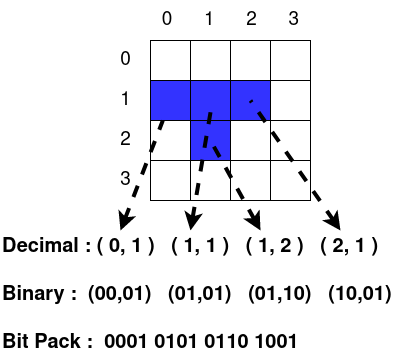

The diagram above was exported from draw.io. Its source (the exported page's mxGraphModel, read from the mxfile embedded in the PNG):
<mxGraphModel dx="777" dy="454" grid="1" gridSize="10" guides="1" tooltips="1" connect="1" arrows="1" fold="1" page="1" pageScale="1" pageWidth="850" pageHeight="1100" math="0" shadow="0">
  <root>
    <mxCell id="0" />
    <mxCell id="1" parent="0" />
    <mxCell id="r3GQC3iyUq9so7d_qB76-1" value="" style="whiteSpace=wrap;html=1;aspect=fixed;fillColor=#FFFFFF;" vertex="1" parent="1">
      <mxGeometry x="280" y="80" width="40" height="40" as="geometry" />
    </mxCell>
    <mxCell id="r3GQC3iyUq9so7d_qB76-2" value="" style="whiteSpace=wrap;html=1;aspect=fixed;" vertex="1" parent="1">
      <mxGeometry x="320" y="80" width="40" height="40" as="geometry" />
    </mxCell>
    <mxCell id="r3GQC3iyUq9so7d_qB76-3" value="" style="whiteSpace=wrap;html=1;aspect=fixed;" vertex="1" parent="1">
      <mxGeometry x="360" y="80" width="40" height="40" as="geometry" />
    </mxCell>
    <mxCell id="r3GQC3iyUq9so7d_qB76-4" value="" style="whiteSpace=wrap;html=1;aspect=fixed;" vertex="1" parent="1">
      <mxGeometry x="400" y="80" width="40" height="40" as="geometry" />
    </mxCell>
    <mxCell id="r3GQC3iyUq9so7d_qB76-6" value="" style="whiteSpace=wrap;html=1;aspect=fixed;fillColor=#3333FF;" vertex="1" parent="1">
      <mxGeometry x="280" y="120" width="40" height="40" as="geometry" />
    </mxCell>
    <mxCell id="r3GQC3iyUq9so7d_qB76-9" value="" style="whiteSpace=wrap;html=1;aspect=fixed;" vertex="1" parent="1">
      <mxGeometry x="400" y="120" width="40" height="40" as="geometry" />
    </mxCell>
    <mxCell id="r3GQC3iyUq9so7d_qB76-10" value="" style="whiteSpace=wrap;html=1;aspect=fixed;" vertex="1" parent="1">
      <mxGeometry x="280" y="160" width="40" height="40" as="geometry" />
    </mxCell>
    <mxCell id="r3GQC3iyUq9so7d_qB76-12" value="" style="whiteSpace=wrap;html=1;aspect=fixed;" vertex="1" parent="1">
      <mxGeometry x="360" y="160" width="40" height="40" as="geometry" />
    </mxCell>
    <mxCell id="r3GQC3iyUq9so7d_qB76-13" value="" style="whiteSpace=wrap;html=1;aspect=fixed;" vertex="1" parent="1">
      <mxGeometry x="400" y="160" width="40" height="40" as="geometry" />
    </mxCell>
    <mxCell id="r3GQC3iyUq9so7d_qB76-14" value="" style="whiteSpace=wrap;html=1;aspect=fixed;" vertex="1" parent="1">
      <mxGeometry x="280" y="200" width="40" height="40" as="geometry" />
    </mxCell>
    <mxCell id="r3GQC3iyUq9so7d_qB76-15" value="" style="whiteSpace=wrap;html=1;aspect=fixed;" vertex="1" parent="1">
      <mxGeometry x="320" y="200" width="40" height="40" as="geometry" />
    </mxCell>
    <mxCell id="r3GQC3iyUq9so7d_qB76-16" value="" style="whiteSpace=wrap;html=1;aspect=fixed;" vertex="1" parent="1">
      <mxGeometry x="360" y="200" width="40" height="40" as="geometry" />
    </mxCell>
    <mxCell id="r3GQC3iyUq9so7d_qB76-17" value="" style="whiteSpace=wrap;html=1;aspect=fixed;" vertex="1" parent="1">
      <mxGeometry x="400" y="200" width="40" height="40" as="geometry" />
    </mxCell>
    <mxCell id="r3GQC3iyUq9so7d_qB76-18" value="" style="whiteSpace=wrap;html=1;aspect=fixed;fillColor=#3333FF;" vertex="1" parent="1">
      <mxGeometry x="320" y="120" width="40" height="40" as="geometry" />
    </mxCell>
    <mxCell id="r3GQC3iyUq9so7d_qB76-19" value="" style="whiteSpace=wrap;html=1;aspect=fixed;fillColor=#3333FF;" vertex="1" parent="1">
      <mxGeometry x="360" y="120" width="40" height="40" as="geometry" />
    </mxCell>
    <mxCell id="r3GQC3iyUq9so7d_qB76-20" value="" style="whiteSpace=wrap;html=1;aspect=fixed;fillColor=#3333FF;" vertex="1" parent="1">
      <mxGeometry x="320" y="160" width="40" height="40" as="geometry" />
    </mxCell>
    <mxCell id="r3GQC3iyUq9so7d_qB76-23" value="&lt;font style=&quot;font-size: 13px;&quot;&gt;&lt;font style=&quot;font-size: 14px;&quot;&gt;&lt;font style=&quot;font-size: 15px;&quot;&gt;&lt;font style=&quot;font-size: 16px;&quot;&gt;&lt;font style=&quot;font-size: 17px;&quot;&gt;&lt;font style=&quot;font-size: 18px;&quot;&gt;&lt;font style=&quot;font-size: 19px;&quot;&gt;0&amp;nbsp;&amp;nbsp;&amp;nbsp;&amp;nbsp;&amp;nbsp; 1&amp;nbsp;&amp;nbsp;&amp;nbsp;&amp;nbsp;&amp;nbsp; 2 &amp;nbsp; &amp;nbsp;&amp;nbsp; 3&lt;/font&gt;&lt;/font&gt;&lt;/font&gt;&lt;/font&gt;&lt;/font&gt;&lt;/font&gt;&lt;/font&gt;" style="text;html=1;align=center;verticalAlign=middle;resizable=0;points=[];autosize=1;strokeColor=none;fillColor=none;" vertex="1" parent="1">
      <mxGeometry x="280" y="40" width="160" height="40" as="geometry" />
    </mxCell>
    <mxCell id="r3GQC3iyUq9so7d_qB76-25" value="&lt;font style=&quot;font-size: 13px;&quot;&gt;&lt;font style=&quot;font-size: 14px;&quot;&gt;&lt;font style=&quot;font-size: 15px;&quot;&gt;&lt;font style=&quot;font-size: 16px;&quot;&gt;&lt;font style=&quot;font-size: 17px;&quot;&gt;&lt;font style=&quot;font-size: 18px;&quot;&gt;&lt;font style=&quot;font-size: 19px;&quot;&gt;0&lt;/font&gt;&lt;/font&gt;&lt;/font&gt;&lt;/font&gt;&lt;/font&gt;&lt;/font&gt;&lt;/font&gt;" style="text;html=1;align=center;verticalAlign=middle;resizable=0;points=[];autosize=1;strokeColor=none;fillColor=none;" vertex="1" parent="1">
      <mxGeometry x="240" y="80" width="30" height="40" as="geometry" />
    </mxCell>
    <mxCell id="r3GQC3iyUq9so7d_qB76-26" value="&lt;font style=&quot;font-size: 19px;&quot;&gt;&lt;font style=&quot;font-size: 19px;&quot;&gt;1&lt;/font&gt;&lt;/font&gt;" style="text;html=1;align=center;verticalAlign=middle;resizable=0;points=[];autosize=1;strokeColor=none;fillColor=none;" vertex="1" parent="1">
      <mxGeometry x="240" y="120" width="30" height="40" as="geometry" />
    </mxCell>
    <mxCell id="r3GQC3iyUq9so7d_qB76-27" value="&lt;font style=&quot;font-size: 19px;&quot;&gt;&lt;font style=&quot;font-size: 19px;&quot;&gt;2&lt;/font&gt;&lt;/font&gt;" style="text;html=1;align=center;verticalAlign=middle;resizable=0;points=[];autosize=1;strokeColor=none;fillColor=none;" vertex="1" parent="1">
      <mxGeometry x="240" y="160" width="30" height="40" as="geometry" />
    </mxCell>
    <mxCell id="r3GQC3iyUq9so7d_qB76-28" value="&lt;font style=&quot;font-size: 19px;&quot;&gt;&lt;font style=&quot;font-size: 19px;&quot;&gt;3&lt;/font&gt;&lt;/font&gt;" style="text;html=1;align=center;verticalAlign=middle;resizable=0;points=[];autosize=1;strokeColor=none;fillColor=none;" vertex="1" parent="1">
      <mxGeometry x="240" y="200" width="30" height="40" as="geometry" />
    </mxCell>
    <mxCell id="r3GQC3iyUq9so7d_qB76-30" value="&lt;div&gt;&lt;b style=&quot;font-size: 13px;&quot;&gt;&lt;font style=&quot;font-size: 13px;&quot;&gt;&lt;font style=&quot;font-size: 14px;&quot;&gt;&lt;font style=&quot;font-size: 15px;&quot;&gt;&lt;font style=&quot;font-size: 16px;&quot;&gt;&lt;font style=&quot;font-size: 17px;&quot;&gt;&lt;font style=&quot;font-size: 18px;&quot;&gt;&lt;font style=&quot;font-size: 19px;&quot;&gt;&lt;font style=&quot;font-size: 20px;&quot;&gt;Decimal : ( 0, 1 )&amp;nbsp;&amp;nbsp; ( 1, 1 )&amp;nbsp;&amp;nbsp; &lt;/font&gt;&lt;/font&gt;&lt;/font&gt;&lt;/font&gt;&lt;/font&gt;&lt;/font&gt;&lt;/font&gt;&lt;/font&gt;&lt;/b&gt;&lt;b style=&quot;font-size: 13px;&quot;&gt;&lt;font style=&quot;font-size: 13px;&quot;&gt;&lt;font style=&quot;font-size: 14px;&quot;&gt;&lt;font style=&quot;font-size: 15px;&quot;&gt;&lt;font style=&quot;font-size: 16px;&quot;&gt;&lt;font style=&quot;font-size: 17px;&quot;&gt;&lt;font style=&quot;font-size: 18px;&quot;&gt;&lt;font style=&quot;font-size: 19px;&quot;&gt;&lt;font style=&quot;font-size: 20px;&quot;&gt;( 1, 2 )&amp;nbsp;&amp;nbsp; &lt;/font&gt;&lt;/font&gt;&lt;/font&gt;&lt;/font&gt;&lt;/font&gt;&lt;/font&gt;&lt;/font&gt;&lt;/font&gt;&lt;/b&gt;&lt;b style=&quot;font-size: 13px;&quot;&gt;&lt;font style=&quot;font-size: 13px;&quot;&gt;&lt;font style=&quot;font-size: 14px;&quot;&gt;&lt;font style=&quot;font-size: 15px;&quot;&gt;&lt;font style=&quot;font-size: 16px;&quot;&gt;&lt;font style=&quot;font-size: 17px;&quot;&gt;&lt;font style=&quot;font-size: 18px;&quot;&gt;&lt;font style=&quot;font-size: 19px;&quot;&gt;&lt;font style=&quot;font-size: 20px;&quot;&gt;( 2, 1 )&lt;/font&gt;&lt;/font&gt;&lt;/font&gt;&lt;/font&gt;&lt;/font&gt;&lt;/font&gt;&lt;/font&gt;&lt;/font&gt;&lt;/b&gt;&lt;/div&gt;&lt;div&gt;&lt;b style=&quot;font-size: 13px;&quot;&gt;&lt;font style=&quot;font-size: 13px;&quot;&gt;&lt;font style=&quot;font-size: 14px;&quot;&gt;&lt;font style=&quot;font-size: 15px;&quot;&gt;&lt;font style=&quot;font-size: 16px;&quot;&gt;&lt;font style=&quot;font-size: 17px;&quot;&gt;&lt;font style=&quot;font-size: 18px;&quot;&gt;&lt;font style=&quot;font-size: 19px;&quot;&gt;&lt;font style=&quot;font-size: 20px;&quot;&gt;&lt;br&gt;&lt;/font&gt;&lt;/font&gt;&lt;/font&gt;&lt;/font&gt;&lt;/font&gt;&lt;/font&gt;&lt;/font&gt;&lt;/font&gt;&lt;/b&gt;&lt;/div&gt;&lt;div&gt;&lt;b style=&quot;font-size: 13px;&quot;&gt;&lt;font style=&quot;font-size: 13px;&quot;&gt;&lt;font style=&quot;font-size: 14px;&quot;&gt;&lt;font style=&quot;font-size: 15px;&quot;&gt;&lt;font style=&quot;font-size: 16px;&quot;&gt;&lt;font style=&quot;font-size: 17px;&quot;&gt;&lt;font style=&quot;font-size: 18px;&quot;&gt;&lt;font style=&quot;font-size: 19px;&quot;&gt;&lt;font style=&quot;font-size: 20px;&quot;&gt;Binary :&amp;nbsp; (00,01)&amp;nbsp;&amp;nbsp; (01,01)&amp;nbsp;&amp;nbsp; (01,10)&amp;nbsp;&amp;nbsp; (10,01)&lt;/font&gt;&lt;/font&gt;&lt;/font&gt;&lt;/font&gt;&lt;/font&gt;&lt;/font&gt;&lt;/font&gt;&lt;/font&gt;&lt;/b&gt;&lt;/div&gt;&lt;div&gt;&lt;b style=&quot;font-size: 13px;&quot;&gt;&lt;font style=&quot;font-size: 13px;&quot;&gt;&lt;font style=&quot;font-size: 14px;&quot;&gt;&lt;font style=&quot;font-size: 15px;&quot;&gt;&lt;font style=&quot;font-size: 16px;&quot;&gt;&lt;font style=&quot;font-size: 17px;&quot;&gt;&lt;font style=&quot;font-size: 18px;&quot;&gt;&lt;font style=&quot;font-size: 19px;&quot;&gt;&lt;font style=&quot;font-size: 20px;&quot;&gt;&lt;br&gt;&lt;/font&gt;&lt;/font&gt;&lt;/font&gt;&lt;/font&gt;&lt;/font&gt;&lt;/font&gt;&lt;/font&gt;&lt;/font&gt;&lt;/b&gt;&lt;/div&gt;&lt;div&gt;&lt;b style=&quot;font-size: 13px;&quot;&gt;&lt;font style=&quot;font-size: 13px;&quot;&gt;&lt;font style=&quot;font-size: 14px;&quot;&gt;&lt;font style=&quot;font-size: 15px;&quot;&gt;&lt;font style=&quot;font-size: 16px;&quot;&gt;&lt;font style=&quot;font-size: 17px;&quot;&gt;&lt;font style=&quot;font-size: 18px;&quot;&gt;&lt;font style=&quot;font-size: 19px;&quot;&gt;&lt;font style=&quot;font-size: 20px;&quot;&gt;Bit Pack :&amp;nbsp; 0001 0101 0110 1001&lt;br&gt;&lt;/font&gt;&lt;/font&gt;&lt;/font&gt;&lt;/font&gt;&lt;/font&gt;&lt;/font&gt;&lt;/font&gt;&lt;/font&gt;&lt;/b&gt;&lt;/div&gt;" style="text;html=1;align=left;verticalAlign=middle;resizable=0;points=[];autosize=1;strokeColor=none;fillColor=none;" vertex="1" parent="1">
      <mxGeometry x="130" y="270" width="410" height="130" as="geometry" />
    </mxCell>
    <mxCell id="r3GQC3iyUq9so7d_qB76-36" value="" style="endArrow=none;dashed=1;html=1;rounded=0;strokeColor=#000000;strokeWidth=4;startArrow=classic;startFill=1;" edge="1" parent="1">
      <mxGeometry width="50" height="50" relative="1" as="geometry">
        <mxPoint x="320" y="270" as="sourcePoint" />
        <mxPoint x="342" y="140" as="targetPoint" />
      </mxGeometry>
    </mxCell>
    <mxCell id="r3GQC3iyUq9so7d_qB76-32" value="" style="endArrow=none;dashed=1;html=1;rounded=0;strokeColor=#000000;strokeWidth=4;startArrow=classic;startFill=1;" edge="1" parent="1" target="r3GQC3iyUq9so7d_qB76-6">
      <mxGeometry width="50" height="50" relative="1" as="geometry">
        <mxPoint x="250" y="270" as="sourcePoint" />
        <mxPoint x="500" y="160" as="targetPoint" />
      </mxGeometry>
    </mxCell>
    <mxCell id="r3GQC3iyUq9so7d_qB76-37" value="" style="endArrow=none;dashed=1;html=1;rounded=0;strokeColor=#000000;strokeWidth=4;startArrow=classic;startFill=1;" edge="1" parent="1">
      <mxGeometry width="50" height="50" relative="1" as="geometry">
        <mxPoint x="390" y="270" as="sourcePoint" />
        <mxPoint x="340" y="180" as="targetPoint" />
      </mxGeometry>
    </mxCell>
    <mxCell id="r3GQC3iyUq9so7d_qB76-38" value="" style="endArrow=none;dashed=1;html=1;rounded=0;strokeColor=#000000;strokeWidth=4;startArrow=classic;startFill=1;" edge="1" parent="1">
      <mxGeometry width="50" height="50" relative="1" as="geometry">
        <mxPoint x="470" y="270" as="sourcePoint" />
        <mxPoint x="380" y="140" as="targetPoint" />
      </mxGeometry>
    </mxCell>
  </root>
</mxGraphModel>